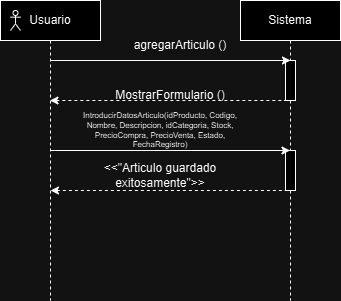

The diagram above was exported from draw.io. Its source (the exported page's mxGraphModel, read from the mxfile embedded in the PNG):
<mxGraphModel dx="880" dy="468" grid="1" gridSize="10" guides="1" tooltips="1" connect="1" arrows="1" fold="1" page="1" pageScale="1" pageWidth="850" pageHeight="1100" math="0" shadow="0">
  <root>
    <mxCell id="0" />
    <mxCell id="1" parent="0" />
    <mxCell id="aM9ryv3xv72pqoxQDRHE-1" value="Usuario" style="shape=umlLifeline;perimeter=lifelinePerimeter;whiteSpace=wrap;html=1;container=0;dropTarget=0;collapsible=0;recursiveResize=0;outlineConnect=0;portConstraint=eastwest;newEdgeStyle={&quot;edgeStyle&quot;:&quot;elbowEdgeStyle&quot;,&quot;elbow&quot;:&quot;vertical&quot;,&quot;curved&quot;:0,&quot;rounded&quot;:0};" parent="1" vertex="1">
      <mxGeometry x="40" y="40" width="100" height="300" as="geometry" />
    </mxCell>
    <mxCell id="aM9ryv3xv72pqoxQDRHE-5" value="Sistema" style="shape=umlLifeline;perimeter=lifelinePerimeter;whiteSpace=wrap;html=1;container=0;dropTarget=0;collapsible=0;recursiveResize=0;outlineConnect=0;portConstraint=eastwest;newEdgeStyle={&quot;edgeStyle&quot;:&quot;elbowEdgeStyle&quot;,&quot;elbow&quot;:&quot;vertical&quot;,&quot;curved&quot;:0,&quot;rounded&quot;:0};" parent="1" vertex="1">
      <mxGeometry x="280" y="40" width="100" height="300" as="geometry" />
    </mxCell>
    <mxCell id="aM9ryv3xv72pqoxQDRHE-2" value="" style="html=1;points=[];perimeter=orthogonalPerimeter;outlineConnect=0;targetShapes=umlLifeline;portConstraint=eastwest;newEdgeStyle={&quot;edgeStyle&quot;:&quot;elbowEdgeStyle&quot;,&quot;elbow&quot;:&quot;vertical&quot;,&quot;curved&quot;:0,&quot;rounded&quot;:0};" parent="aM9ryv3xv72pqoxQDRHE-5" vertex="1">
      <mxGeometry x="45" y="60" width="10" height="40" as="geometry" />
    </mxCell>
    <mxCell id="mcCyZhtx2RL0ewz5lz5t-12" value="" style="html=1;points=[];perimeter=orthogonalPerimeter;outlineConnect=0;targetShapes=umlLifeline;portConstraint=eastwest;newEdgeStyle={&quot;edgeStyle&quot;:&quot;elbowEdgeStyle&quot;,&quot;elbow&quot;:&quot;vertical&quot;,&quot;curved&quot;:0,&quot;rounded&quot;:0};" parent="aM9ryv3xv72pqoxQDRHE-5" vertex="1">
      <mxGeometry x="45" y="150" width="10" height="40" as="geometry" />
    </mxCell>
    <mxCell id="mcCyZhtx2RL0ewz5lz5t-1" value="" style="shape=umlActor;verticalLabelPosition=bottom;verticalAlign=top;html=1;outlineConnect=0;" parent="1" vertex="1">
      <mxGeometry x="50" y="50" width="10" height="20" as="geometry" />
    </mxCell>
    <mxCell id="mcCyZhtx2RL0ewz5lz5t-3" value="" style="endArrow=classic;html=1;rounded=0;" parent="1" source="aM9ryv3xv72pqoxQDRHE-1" edge="1">
      <mxGeometry width="50" height="50" relative="1" as="geometry">
        <mxPoint x="150" y="100" as="sourcePoint" />
        <mxPoint x="330" y="100" as="targetPoint" />
      </mxGeometry>
    </mxCell>
    <mxCell id="mcCyZhtx2RL0ewz5lz5t-5" value="agregarArticulo ()" style="text;html=1;align=center;verticalAlign=middle;whiteSpace=wrap;rounded=0;" parent="1" vertex="1">
      <mxGeometry x="170" y="70" width="100" height="30" as="geometry" />
    </mxCell>
    <mxCell id="mcCyZhtx2RL0ewz5lz5t-6" value="" style="endArrow=none;dashed=1;html=1;rounded=0;startArrow=classic;startFill=1;" parent="1" source="aM9ryv3xv72pqoxQDRHE-1" target="aM9ryv3xv72pqoxQDRHE-2" edge="1">
      <mxGeometry width="50" height="50" relative="1" as="geometry">
        <mxPoint x="120" y="240" as="sourcePoint" />
        <mxPoint x="170" y="190" as="targetPoint" />
      </mxGeometry>
    </mxCell>
    <mxCell id="mcCyZhtx2RL0ewz5lz5t-7" value="MostrarFormulario ()" style="text;html=1;align=center;verticalAlign=middle;whiteSpace=wrap;rounded=0;" parent="1" vertex="1">
      <mxGeometry x="150" y="120" width="120" height="30" as="geometry" />
    </mxCell>
    <mxCell id="mcCyZhtx2RL0ewz5lz5t-10" value="" style="endArrow=classic;html=1;rounded=0;" parent="1" source="aM9ryv3xv72pqoxQDRHE-1" target="aM9ryv3xv72pqoxQDRHE-5" edge="1">
      <mxGeometry width="50" height="50" relative="1" as="geometry">
        <mxPoint x="150" y="200" as="sourcePoint" />
        <mxPoint x="310" y="150" as="targetPoint" />
      </mxGeometry>
    </mxCell>
    <mxCell id="mcCyZhtx2RL0ewz5lz5t-11" value="&lt;p style=&quot;font-size: 8px;&quot;&gt;&lt;font style=&quot;font-size: 8px;&quot;&gt;IntroducirDatosArticulo(&lt;span style=&quot;text-align: start; font-size: 8px;&quot;&gt;&lt;font style=&quot;font-size: 8px;&quot; face=&quot;Helvetica&quot;&gt;idProducto, Codigo, Nombre, Descripcion, idCategoria, Stock, PrecioCompra, PrecioVenta, Estado, FechaRegistro&lt;/font&gt;&lt;/span&gt;)&lt;/font&gt;&lt;/p&gt;" style="text;html=1;align=center;verticalAlign=middle;whiteSpace=wrap;rounded=0;fontSize=8;" parent="1" vertex="1">
      <mxGeometry x="110" y="157.5" width="180" height="25" as="geometry" />
    </mxCell>
    <mxCell id="mcCyZhtx2RL0ewz5lz5t-13" value="" style="endArrow=none;dashed=1;html=1;rounded=0;startArrow=classic;startFill=1;" parent="1" target="mcCyZhtx2RL0ewz5lz5t-12" edge="1">
      <mxGeometry width="50" height="50" relative="1" as="geometry">
        <mxPoint x="90" y="230" as="sourcePoint" />
        <mxPoint x="300" y="200" as="targetPoint" />
      </mxGeometry>
    </mxCell>
    <mxCell id="mcCyZhtx2RL0ewz5lz5t-14" value="&amp;lt;&amp;lt;&quot;Articulo guardado exitosamente&quot;&amp;gt;&amp;gt;" style="text;html=1;align=center;verticalAlign=middle;whiteSpace=wrap;rounded=0;" parent="1" vertex="1">
      <mxGeometry x="100" y="200" width="200" height="30" as="geometry" />
    </mxCell>
  </root>
</mxGraphModel>